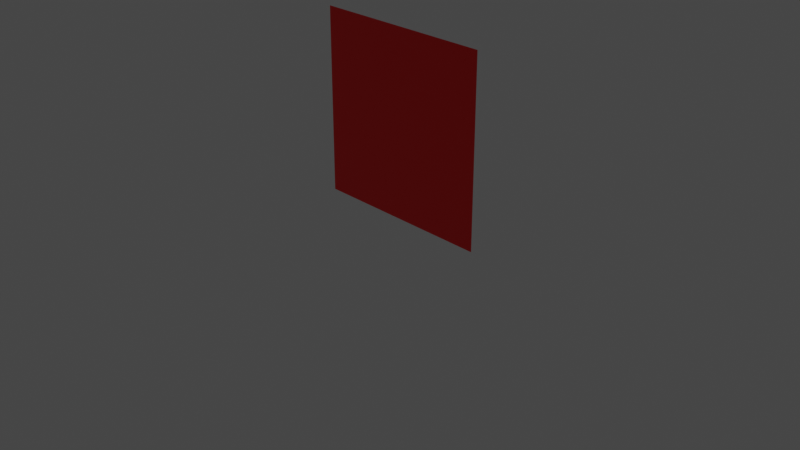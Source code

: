 # Source: SkinnedMesh2.blend  (saved by Blender 2.83.18; exported with 4.5.12 LTS)
import bpy
from mathutils import Matrix  # noqa: F401  (used for matrix-valued properties, if any)

bpy.ops.wm.read_factory_settings(use_empty=True)
scene = bpy.context.scene
scene.name = 'Scene'

# ---- collections
col_collection = bpy.data.collections.new('Collection'); scene.collection.children.link(col_collection)

# ---- materials (node trees are filled in below, after node groups)
mat_material_001 = bpy.data.materials.new('Material.001')
mat_material_001.use_transparent_shadow = False

# ---- material node trees
mat_material_001.use_nodes = True; mat_material_001.node_tree.nodes.clear()
_N = mat_material_001.node_tree.nodes; _L = mat_material_001.node_tree.links
n0 = _N.new('ShaderNodeOutputMaterial'); n0.name = 'Material Output'; n0.location = (300, 300)
n1 = _N.new('ShaderNodeBsdfPrincipled'); n1.name = 'Principled BSDF'; n1.location = (10, 300)
n1.distribution = 'GGX'
n1.subsurface_method = 'BURLEY'
n1.inputs[0].default_value = (1.0, 0.0, 0.0, 1.0)
n1.inputs[3].default_value = 1.45
n1.inputs[27].default_value = (0.0, 0.0, 0.0, 1.0)
n1.inputs[28].default_value = 1.0
_L.new(n1.outputs[0], n0.inputs[0])
n0.is_active_output = True

# ---- world
world_world = bpy.data.worlds.new('World'); scene.world = world_world
world_world.use_nodes = True; world_world.node_tree.nodes.clear()
_N = world_world.node_tree.nodes; _L = world_world.node_tree.links
n0 = _N.new('ShaderNodeOutputWorld'); n0.name = 'World Output'; n0.location = (300, 300)
n1 = _N.new('ShaderNodeBackground'); n1.name = 'Background'; n1.location = (10, 300)
n1.inputs[0].default_value = (0.05088, 0.05088, 0.05088, 1.0)
_L.new(n1.outputs[0], n0.inputs[0])
n0.is_active_output = True
world_world.color = (0.05088, 0.05088, 0.05088)
world_world.use_sun_shadow = False
world_world.sun_shadow_jitter_overblur = 0.0

# ---- cameras
cam_camera = bpy.data.cameras.new('Camera')
cam_camera.clip_end = 100.0
cam_camera.ortho_scale = 7.314

# ---- lights
light_light = bpy.data.lights.new('Light', 'POINT')
light_light.transmission_factor = 0.0
light_light.energy = 1000.0
light_light.shadow_soft_size = 0.1
light_light.shadow_maximum_resolution = 0.006
light_light.use_absolute_resolution = True

# ---- meshes
me_grid = bpy.data.meshes.new('Grid')
me_grid.from_pydata([(-1.0, -5.96e-08, 2.0), (1.0, -5.96e-08, 2.0), (-1.0, 0.0, 1.778), (1.0, 0.0, 1.778), (-1.0, 0.0, 1.556), (1.0, 0.0, 1.556), (-1.0, 0.0, 1.333), (1.0, 0.0, 1.333), (-1.0, 2.235e-08, 1.111), (1.0, 2.235e-08, 1.111), (-1.0, 3.725e-08, 0.8889), (1.0, 3.725e-08, 0.8889), (-1.0, 5.96e-08, 0.6667), (1.0, 5.96e-08, 0.6667), (-1.0, 5.96e-08, 0.4444), (1.0, 5.96e-08, 0.4444), (-1.0, 5.96e-08, 0.2222), (1.0, 5.96e-08, 0.2222), (-1.0, 1.192e-07, 0.0), (1.0, 1.192e-07, 0.0)], [], [(0, 1, 3, 2), (2, 3, 5, 4), (4, 5, 7, 6), (6, 7, 9, 8), (8, 9, 11, 10), (10, 11, 13, 12), (12, 13, 15, 14), (14, 15, 17, 16), (16, 17, 19, 18)])
_uv = me_grid.uv_layers.new(name='UVMap')
_uv.uv.foreach_set('vector', [0.0, 0.0, 1.0, 0.0, 1.0, 0.1111, 0.0, 0.1111, 0.0, 0.1111, 1.0, 0.1111, 1.0, 0.2222, 0.0, 0.2222, 0.0, 0.2222, 1.0, 0.2222, 1.0, 0.3333, 0.0, 0.3333, 0.0, 0.3333, 1.0, 0.3333, 1.0, 0.4444, 0.0, 0.4444, 0.0, 0.4444, 1.0, 0.4444, 1.0, 0.5556, 0.0, 0.5556, 0.0, 0.5556, 1.0, 0.5556, 1.0, 0.6667, 0.0, 0.6667, 0.0, 0.6667, 1.0, 0.6667, 1.0, 0.7778, 0.0, 0.7778, 0.0, 0.7778, 1.0, 0.7778, 1.0, 0.8889, 0.0, 0.8889, 0.0, 0.8889, 1.0, 0.8889, 1.0, 1.0, 0.0, 1.0])
me_grid.materials.append(mat_material_001)
me_grid.use_remesh_fix_poles = True
me_grid.use_remesh_preserve_attributes = False
me_grid.use_mirror_vertex_groups = False
me_grid.update()
arm_armature = bpy.data.armatures.new('Armature')  # bones are not reproduced

# ---- objects
ob_light = bpy.data.objects.new('Light', light_light)
ob_camera = bpy.data.objects.new('Camera', cam_camera)
ob_grid = bpy.data.objects.new('Grid', me_grid)
ob_armature = bpy.data.objects.new('Armature', arm_armature)

# ---- transforms, parenting, visibility, modifiers, constraints
ob_light.location = (4.076, 1.005, 5.904)
ob_light.rotation_euler = (0.6503, 0.05522, 1.866)
ob_light.lock_rotations_4d = False
ob_light.empty_display_type = 'ARROWS'
ob_light.color = (0.0, 0.0, 0.0, 0.0)
ob_light.lineart.crease_threshold = 0.0
ob_camera.location = (7.359, -6.926, 4.958)
ob_camera.rotation_euler = (1.109, 0.0, 0.8149)
ob_camera.lock_rotations_4d = False
ob_camera.empty_display_type = 'ARROWS'
ob_camera.color = (0.0, 0.0, 0.0, 0.0)
ob_camera.display_type = 'WIRE'
ob_camera.lineart.crease_threshold = 0.0
ob_grid.parent = ob_armature
ob_grid.location = (0.0, 0.0, 0.0)
ob_grid.rotation_euler = (0.0, -0.0, 3.142)
ob_grid.lineart.crease_threshold = 0.0
_vg = ob_grid.vertex_groups.new(name='Bone')
for _i, _w in zip([0, 1, 2, 3, 4, 5, 6, 7, 8, 9, 10, 11, 12, 13, 14, 15, 16, 17, 18, 19], [0.0, 0.0005108, 0.01556, 0.01677, 0.06621, 0.06991, 0.1828, 0.1897, 0.3985, 0.4104, 0.6741, 0.684, 0.8559, 0.8609, 0.9507, 0.9531, 0.9886, 0.9894, 1.0, 1.0]): _vg.add([_i], _w, 'REPLACE')
_vg = ob_grid.vertex_groups.new(name='Bone.001')
for _i, _w in zip([0, 1, 2, 3, 4, 5, 6, 7, 8, 9, 10, 11, 12, 13, 14, 15, 16, 17, 18, 19], [1.0, 0.9998, 1.0, 0.9853, 0.9422, 0.9401, 0.8397, 0.8357, 0.6494, 0.6422, 0.3784, 0.3708, 0.176, 0.1716, 0.06596, 0.06373, 0.01672, 0.01599, 0.001087, 0.0007777]): _vg.add([_i], _w, 'REPLACE')
_m = ob_grid.modifiers.new('Armature', 'ARMATURE')
_m.object = ob_armature
ob_armature.location = (0.0, 0.0, 0.0)
ob_armature.lineart.crease_threshold = 0.0

# ---- collection membership
col_collection.objects.link(ob_light)
col_collection.objects.link(ob_camera)
col_collection.objects.link(ob_grid)
col_collection.objects.link(ob_armature)

# ---- scene / render settings (as saved in the file)
scene.camera = ob_camera
scene.frame_start = 1; scene.frame_end = 250; scene.frame_set(1)
scene.render.engine = 'BLENDER_EEVEE_NEXT'
scene.cycles.use_denoising = False
scene.cycles.samples = 128
scene.cycles.sampling_pattern = 'TABULATED_SOBOL'
scene.cycles.use_adaptive_sampling = False
scene.cycles.use_light_tree = False
scene.view_settings.view_transform = 'Filmic'
bpy.context.view_layer.update()
